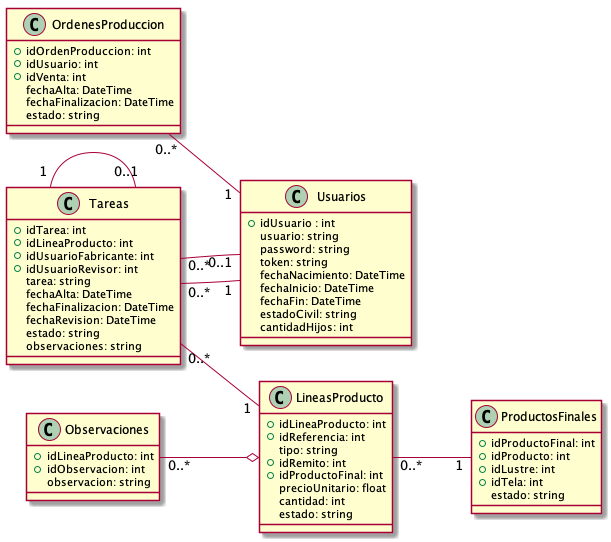

The diagram above was rendered by PlantUML. Its source (embedded in the PNG):
@startuml vistaProduccion
class Usuarios {
   +idUsuario : int
   usuario: string
   password: string
   token: string
   fechaNacimiento: DateTime
   fechaInicio: DateTime
   fechaFin: DateTime
   estadoCivil: string
   cantidadHijos: int
}
class Tareas{
    +idTarea: int
    +idLineaProducto: int
    +idUsuarioFabricante: int
    +idUsuarioRevisor: int
    tarea: string
    fechaAlta: DateTime
    fechaFinalizacion: DateTime
    fechaRevision: DateTime
    estado: string
    observaciones: string
}
class OrdenesProduccion{
    +idOrdenProduccion: int
    +idUsuario: int
    +idVenta: int
    fechaAlta: DateTime
    fechaFinalizacion: DateTime
    estado: string
}
class ProductosFinales{
    +idProductoFinal: int   
    +idProducto: int
    +idLustre: int
    +idTela: int
    estado: string  
}
class Observaciones{
    +idLineaProducto: int
    +idObservacion: int
    observacion: string
}
class LineasProducto{
    +idLineaProducto: int
    +idReferencia: int
    tipo: string
    +idRemito: int
    +idProductoFinal: int
    precioUnitario: float
    cantidad: int
    estado: string
}

left to right direction
Tareas "0..*"--"1" Usuarios
Tareas "0..*"--"0..1" Usuarios
Tareas "0..*"--"1" LineasProducto
Tareas "1"--"0..1" Tareas
Observaciones "0..*"--o LineasProducto
LineasProducto "0..*"--"1" ProductosFinales
OrdenesProduccion "0..*" -- "1" Usuarios
@enduml